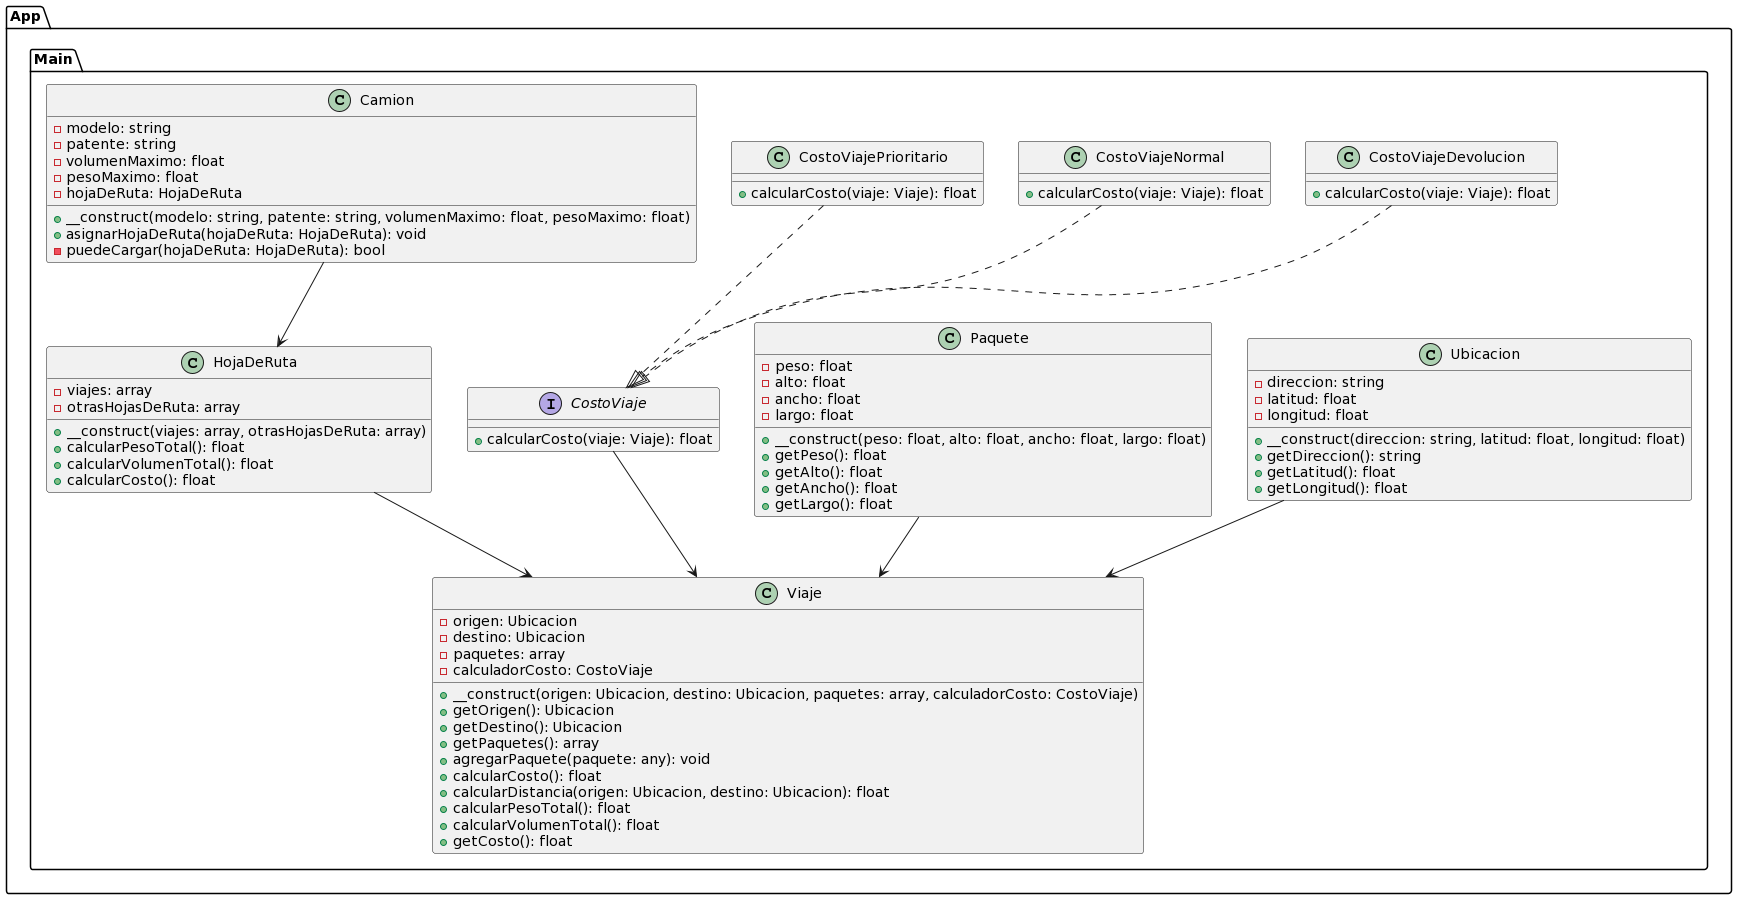

The diagram above was rendered by PlantUML. Its source (embedded in the PNG):
@startuml
namespace App.Main {
    class Ubicacion {
        - direccion: string
        - latitud: float
        - longitud: float

        + __construct(direccion: string, latitud: float, longitud: float)
        + getDireccion(): string
        + getLatitud(): float
        + getLongitud(): float
    }

    class Paquete {
        - peso: float
        - alto: float
        - ancho: float
        - largo: float

        + __construct(peso: float, alto: float, ancho: float, largo: float)
        + getPeso(): float
        + getAlto(): float
        + getAncho(): float
        + getLargo(): float
    }

    interface CostoViaje {
        + calcularCosto(viaje: Viaje): float
    }

    class CostoViajeDevolucion {
        + calcularCosto(viaje: Viaje): float
    }

    class CostoViajeNormal {
        + calcularCosto(viaje: Viaje): float
    }

    class CostoViajePrioritario {
        + calcularCosto(viaje: Viaje): float
    }

    class Viaje {
        - origen: Ubicacion
        - destino: Ubicacion
        - paquetes: array
        - calculadorCosto: CostoViaje

        + __construct(origen: Ubicacion, destino: Ubicacion, paquetes: array, calculadorCosto: CostoViaje)
        + getOrigen(): Ubicacion
        + getDestino(): Ubicacion
        + getPaquetes(): array
        + agregarPaquete(paquete: any): void
        + calcularCosto(): float
        + calcularDistancia(origen: Ubicacion, destino: Ubicacion): float
        + calcularPesoTotal(): float
        + calcularVolumenTotal(): float
        + getCosto(): float
    }

    class HojaDeRuta {
        - viajes: array
        - otrasHojasDeRuta: array

        + __construct(viajes: array, otrasHojasDeRuta: array)
        + calcularPesoTotal(): float
        + calcularVolumenTotal(): float
        + calcularCosto(): float
    }

    class Camion {
        - modelo: string
        - patente: string
        - volumenMaximo: float
        - pesoMaximo: float
        - hojaDeRuta: HojaDeRuta

        + __construct(modelo: string, patente: string, volumenMaximo: float, pesoMaximo: float)
        + asignarHojaDeRuta(hojaDeRuta: HojaDeRuta): void
        - puedeCargar(hojaDeRuta: HojaDeRuta): bool
    }
}

App.Main.Ubicacion --> App.Main.Viaje
App.Main.Paquete --> App.Main.Viaje
App.Main.CostoViajeNormal ..|> App.Main.CostoViaje
App.Main.CostoViajeDevolucion ..|> App.Main.CostoViaje
App.Main.CostoViajePrioritario ..|> App.Main.CostoViaje
App.Main.CostoViaje --> App.Main.Viaje
App.Main.HojaDeRuta --> App.Main.Viaje
App.Main.Camion --> App.Main.HojaDeRuta
@enduml